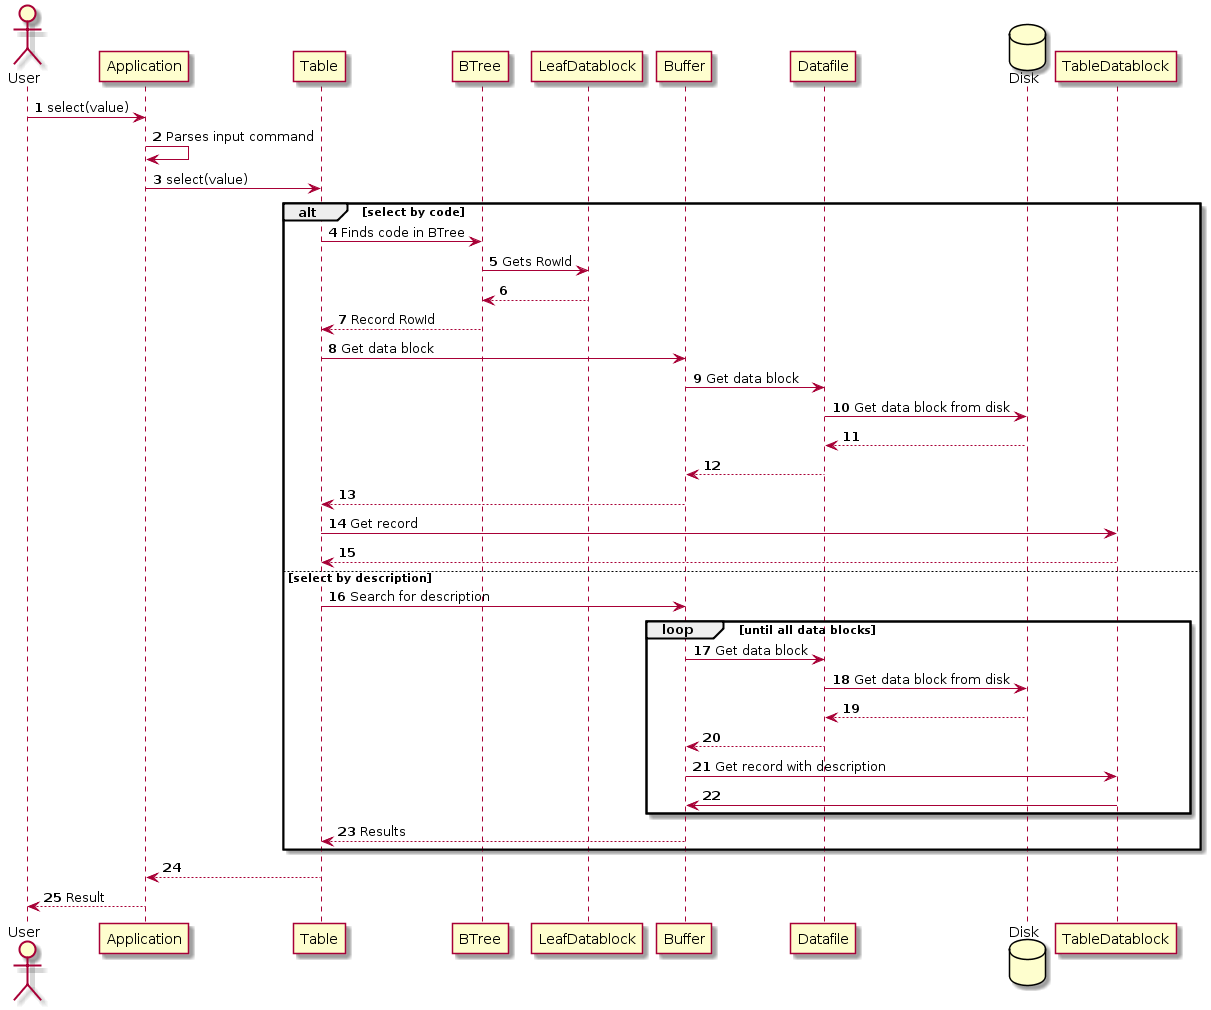

The diagram above was rendered by PlantUML. Its source (embedded in the PNG):
@startuml
autonumber
actor User

User -> Application : select(value)
Application -> Application : Parses input command
Application -> Table : select(value)
alt select by code
  Table -> BTree : Finds code in BTree
  BTree -> LeafDatablock : Gets RowId
  LeafDatablock --> BTree
  BTree --> Table : Record RowId
  Table -> Buffer : Get data block
  Buffer -> Datafile : Get data block
  database Disk
  Datafile -> Disk : Get data block from disk
  Disk --> Datafile
  Datafile --> Buffer
  Buffer --> Table
  Table -> TableDatablock : Get record
  TableDatablock --> Table
else select by description
  Table -> Buffer : Search for description
  loop until all data blocks
    Buffer -> Datafile : Get data block
    Datafile -> Disk : Get data block from disk
    Disk --> Datafile
    Datafile --> Buffer
    Buffer -> TableDatablock : Get record with description
    TableDatablock -> Buffer
  end
  Buffer --> Table : Results
end
Table --> Application
Application --> User : Result
@enduml